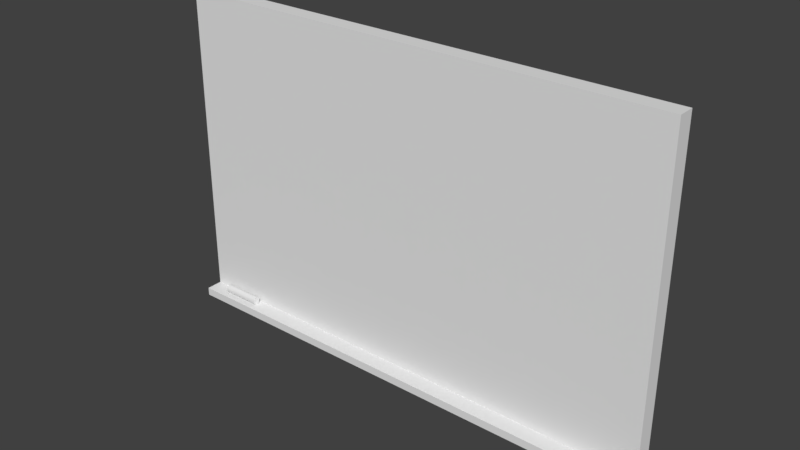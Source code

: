 # Source: chalckboard.blend  (saved by Blender 2.78.0; exported with 4.5.12 LTS)
import bpy
from mathutils import Matrix  # noqa: F401  (used for matrix-valued properties, if any)

bpy.ops.wm.read_factory_settings(use_empty=True)
scene = bpy.context.scene
scene.name = 'Scene'

# ---- collections
col_collection_1 = bpy.data.collections.new('Collection 1'); scene.collection.children.link(col_collection_1)

# ---- materials (node trees are filled in below, after node groups)
mat_board_frame = bpy.data.materials.new('Board_Frame')
mat_board_frame.alpha_threshold = 0.0
mat_board_frame.roughness = 0.5
mat_board_frame.line_color = (0.0, 0.0, 0.0, 1.0)
mat_board = bpy.data.materials.new('Board')
mat_board.alpha_threshold = 0.0
mat_board.roughness = 0.5
mat_chalk = bpy.data.materials.new('chalk')
mat_chalk.alpha_threshold = 0.0
mat_chalk.roughness = 0.5

# ---- material node trees

# ---- world
world_world = bpy.data.worlds.new('World'); scene.world = world_world
world_world.color = (0.05088, 0.05088, 0.05088)
world_world.use_sun_shadow = False
world_world.sun_shadow_jitter_overblur = 0.0
world_world.cycles.sampling_method = 'MANUAL'

# ---- meshes
me_cube = bpy.data.meshes.new('Cube')
me_cube.from_pydata([(1.5, 1.0, -1.0), (1.5, 0.9, -1.0), (-1.5, 0.9, -1.0), (-1.5, 1.0, -1.0), (1.5, 1.0, 1.0), (1.5, 0.9, 1.0), (-1.5, 0.9, 1.0), (-1.5, 1.0, 1.0), (1.5, 1.0, -0.95), (1.5, 0.9, -0.95), (-1.5, 0.9, -0.95), (-1.5, 1.0, -0.95), (1.5, 1.0, -0.9013), (1.5, 0.9, -0.9013), (-1.5, 0.9, -0.9013), (-1.5, 1.0, -0.9013), (1.5, 0.8, -0.95), (-1.5, 0.8, -0.95), (1.5, 0.8, -0.9013), (-1.5, 0.8, -0.9013), (1.44, 1.0, -1.0), (1.44, 0.9, -1.0), (1.44, 1.0, 1.0), (1.44, 0.9, 1.0), (1.44, 1.0, -0.95), (1.44, 0.9, -0.95), (1.44, 1.0, -0.9013), (1.44, 0.9, -0.9013), (1.44, 0.8, -0.95), (1.44, 0.8, -0.9013), (-1.441, 1.0, -1.0), (-1.441, 0.9, -1.0), (-1.441, 1.0, 1.0), (-1.441, 0.9, 1.0), (-1.441, 1.0, -0.95), (-1.441, 0.9, -0.95), (-1.441, 1.0, -0.9013), (-1.441, 0.9, -0.9013), (-1.441, 0.8, -0.95), (-1.441, 0.8, -0.9013), (1.5, 1.0, 0.9525), (1.5, 0.9, 0.9525), (-1.5, 0.9, 0.9525), (-1.5, 1.0, 0.9525), (1.44, 1.0, 0.9525), (1.44, 0.9, 0.9525), (-1.441, 1.0, 0.9525), (-1.441, 0.9, 0.9525), (-1.36, 0.8811, -0.8769), (-1.118, 0.8811, -0.8769), (-1.36, 0.8807, -0.8816), (-1.118, 0.8807, -0.8816), (-1.36, 0.8793, -0.8861), (-1.118, 0.8793, -0.8861), (-1.36, 0.8771, -0.8903), (-1.118, 0.8771, -0.8903), (-1.36, 0.8741, -0.8939), (-1.118, 0.8741, -0.8939), (-1.36, 0.8704, -0.8969), (-1.118, 0.8704, -0.8969), (-1.36, 0.8662, -0.8992), (-1.118, 0.8662, -0.8992), (-1.36, 0.8617, -0.9005), (-1.118, 0.8617, -0.9005), (-1.36, 0.857, -0.901), (-1.118, 0.857, -0.901), (-1.36, 0.8523, -0.9005), (-1.118, 0.8523, -0.9005), (-1.36, 0.8478, -0.8992), (-1.118, 0.8478, -0.8992), (-1.36, 0.8436, -0.8969), (-1.118, 0.8436, -0.8969), (-1.36, 0.8399, -0.8939), (-1.118, 0.8399, -0.8939), (-1.36, 0.8369, -0.8903), (-1.118, 0.8369, -0.8903), (-1.36, 0.8347, -0.8861), (-1.118, 0.8347, -0.8861), (-1.36, 0.8333, -0.8816), (-1.118, 0.8333, -0.8816), (-1.36, 0.8328, -0.8769), (-1.118, 0.8328, -0.8769), (-1.36, 0.8333, -0.8722), (-1.118, 0.8333, -0.8722), (-1.36, 0.8347, -0.8676), (-1.118, 0.8347, -0.8676), (-1.36, 0.8369, -0.8635), (-1.118, 0.8369, -0.8635), (-1.36, 0.8399, -0.8598), (-1.118, 0.8399, -0.8598), (-1.36, 0.8436, -0.8568), (-1.118, 0.8436, -0.8568), (-1.36, 0.8478, -0.8546), (-1.118, 0.8478, -0.8546), (-1.36, 0.8523, -0.8532), (-1.118, 0.8523, -0.8532), (-1.36, 0.857, -0.8527), (-1.118, 0.857, -0.8527), (-1.36, 0.8617, -0.8532), (-1.118, 0.8617, -0.8532), (-1.36, 0.8662, -0.8546), (-1.118, 0.8662, -0.8546), (-1.36, 0.8704, -0.8568), (-1.118, 0.8704, -0.8568), (-1.36, 0.8741, -0.8598), (-1.118, 0.8741, -0.8598), (-1.36, 0.8771, -0.8635), (-1.118, 0.8771, -0.8635), (-1.36, 0.8793, -0.8676), (-1.118, 0.8793, -0.8676), (-1.36, 0.8807, -0.8722), (-1.118, 0.8807, -0.8722)], [], [(30, 31, 2, 3), (32, 7, 6, 33), (40, 4, 5, 41), (47, 33, 6, 42), (42, 6, 7, 43), (34, 30, 3, 11), (36, 34, 11, 15), (2, 10, 11, 3), (31, 35, 10, 2), (0, 8, 9, 1), (46, 36, 15, 43), (10, 14, 15, 11), (14, 10, 17, 19), (8, 12, 13, 9), (38, 39, 19, 17), (25, 9, 16, 28), (9, 13, 18, 16), (37, 14, 19, 39), (13, 27, 29, 18), (35, 25, 28, 38), (16, 18, 29, 28), (40, 12, 26, 44), (1, 9, 25, 21), (12, 8, 24, 26), (8, 0, 20, 24), (41, 5, 23, 45), (4, 22, 23, 5), (0, 1, 21, 20), (10, 35, 38, 17), (27, 37, 39, 29), (28, 29, 39, 38), (44, 26, 36, 46), (21, 25, 35, 31), (26, 24, 34, 36), (24, 20, 30, 34), (45, 23, 33, 47), (22, 32, 33, 23), (20, 21, 31, 30), (27, 45, 47, 37), (22, 44, 46, 32), (13, 41, 45, 27), (4, 40, 44, 22), (32, 46, 43, 7), (14, 42, 43, 15), (37, 47, 42, 14), (12, 40, 41, 13), (48, 49, 51, 50), (50, 51, 53, 52), (52, 53, 55, 54), (54, 55, 57, 56), (56, 57, 59, 58), (58, 59, 61, 60), (60, 61, 63, 62), (62, 63, 65, 64), (64, 65, 67, 66), (66, 67, 69, 68), (68, 69, 71, 70), (70, 71, 73, 72), (72, 73, 75, 74), (74, 75, 77, 76), (76, 77, 79, 78), (78, 79, 81, 80), (80, 81, 83, 82), (82, 83, 85, 84), (84, 85, 87, 86), (86, 87, 89, 88), (88, 89, 91, 90), (90, 91, 93, 92), (92, 93, 95, 94), (94, 95, 97, 96), (96, 97, 99, 98), (98, 99, 101, 100), (100, 101, 103, 102), (102, 103, 105, 104), (104, 105, 107, 106), (106, 107, 109, 108), (51, 49, 111, 109, 107, 105, 103, 101, 99, 97, 95, 93, 91, 89, 87, 85, 83, 81, 79, 77, 75, 73, 71, 69, 67, 65, 63, 61, 59, 57, 55, 53), (108, 109, 111, 110), (110, 111, 49, 48), (48, 50, 52, 54, 56, 58, 60, 62, 64, 66, 68, 70, 72, 74, 76, 78, 80, 82, 84, 86, 88, 90, 92, 94, 96, 98, 100, 102, 104, 106, 108, 110)])
me_cube.polygons.foreach_set('material_index', [0, 0, 0, 0, 0, 0, 0, 0, 0, 0, 0, 0, 0, 0, 0, 0, 0, 0, 0, 0, 0, 0, 0, 0, 0, 0, 0, 0, 0, 0, 0, 0, 0, 0, 0, 0, 0, 0, 1, 0, 0, 0, 0, 0, 0, 0, 2, 2, 2, 2, 2, 2, 2, 2, 2, 2, 2, 2, 2, 2, 2, 2, 2, 2, 2, 2, 2, 2, 2, 2, 2, 2, 2, 2, 2, 2, 2, 2, 2, 2])
me_cube.materials.append(mat_board_frame)
me_cube.materials.append(mat_board)
me_cube.materials.append(mat_chalk)
me_cube.use_remesh_preserve_volume = False
me_cube.use_remesh_preserve_attributes = False
me_cube.use_mirror_vertex_groups = False
me_cube.update()

# ---- objects
ob_cube = bpy.data.objects.new('Cube', me_cube)

# ---- transforms, parenting, visibility, modifiers, constraints
ob_cube.location = (0.0, 0.0, 0.0)
ob_cube.lock_rotations_4d = False
ob_cube.empty_display_type = 'ARROWS'
ob_cube.lineart.crease_threshold = 0.0

# ---- collection membership
col_collection_1.objects.link(ob_cube)

# ---- scene / render settings (as saved in the file)
scene.frame_start = 1; scene.frame_end = 250; scene.frame_set(1)
scene.render.engine = 'CYCLES'
scene.render.resolution_percentage = 50
scene.render.dither_intensity = 0.0
scene.cycles.use_denoising = False
scene.cycles.samples = 128
scene.cycles.sampling_pattern = 'TABULATED_SOBOL'
scene.cycles.light_sampling_threshold = 0.0
scene.cycles.use_adaptive_sampling = False
scene.cycles.use_light_tree = False
scene.cycles.blur_glossy = 0.0
scene.cycles.sample_clamp_indirect = 0.0
scene.view_settings.view_transform = 'Standard'
bpy.context.view_layer.update()

# ---- added for rendering (the .blend has no active camera and no usable light): camera, sun
cam_auto = bpy.data.cameras.new('AutoCamera')
cam_auto.lens = 50.0
cam_auto.sensor_width = 36.0
cam_auto.clip_end = 1000.0
ob_auto_camera = bpy.data.objects.new('AutoCamera', cam_auto)
scene.collection.objects.link(ob_auto_camera)
ob_auto_camera.location = (3.34107, -3.10929, 2.67286)
ob_auto_camera.rotation_euler = (1.09748, -7.21219e-08, 0.694738)
scene.camera = ob_auto_camera
light_auto_sun = bpy.data.lights.new('AutoSun', 'SUN')
light_auto_sun.energy = 3.0
light_auto_sun.angle = 0.0523599
ob_auto_sun = bpy.data.objects.new('AutoSun', light_auto_sun)
scene.collection.objects.link(ob_auto_sun)
ob_auto_sun.rotation_euler = (0.872665, 0.174533, 0.523599)
bpy.context.view_layer.update()
